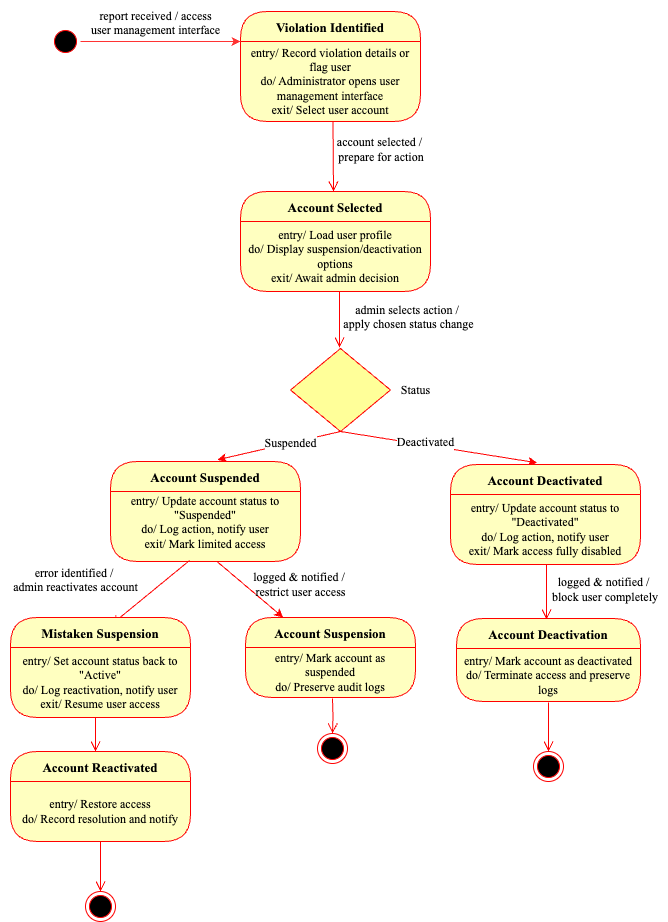

The diagram above was exported from draw.io. Its source (the exported page's mxGraphModel, read from the mxfile embedded in the PNG):
<mxGraphModel dx="946" dy="644" grid="1" gridSize="10" guides="1" tooltips="1" connect="1" arrows="1" fold="1" page="1" pageScale="1" pageWidth="1100" pageHeight="850" background="none" math="0" shadow="0">
  <root>
    <mxCell id="0" />
    <mxCell id="1" parent="0" />
    <mxCell id="382b91b5511bd0f7-1" value="" style="ellipse;html=1;shape=startState;fillColor=#000000;strokeColor=#ff0000;rounded=1;shadow=0;comic=0;labelBackgroundColor=none;fontFamily=Verdana;fontSize=12;fontColor=#000000;align=center;direction=south;" parent="1" vertex="1">
      <mxGeometry x="130" y="135" width="30" height="30" as="geometry" />
    </mxCell>
    <mxCell id="3cde6dad864a17aa-5" style="edgeStyle=elbowEdgeStyle;html=1;labelBackgroundColor=none;endArrow=open;endSize=8;strokeColor=#ff0000;fontFamily=Verdana;fontSize=12;align=left;exitX=0.558;exitY=1.057;exitDx=0;exitDy=0;exitPerimeter=0;" parent="1" edge="1">
      <mxGeometry relative="1" as="geometry">
        <mxPoint x="626.02" y="671.99" as="sourcePoint" />
        <mxPoint x="626" y="728" as="targetPoint" />
      </mxGeometry>
    </mxCell>
    <mxCell id="3cde6dad864a17aa-7" style="edgeStyle=elbowEdgeStyle;html=1;labelBackgroundColor=none;endArrow=open;endSize=8;strokeColor=#ff0000;fontFamily=Verdana;fontSize=12;align=left;exitX=0.563;exitY=1.057;exitDx=0;exitDy=0;exitPerimeter=0;" parent="1" edge="1">
      <mxGeometry relative="1" as="geometry">
        <mxPoint x="418.97" y="399.99" as="sourcePoint" />
        <mxPoint x="419" y="456" as="targetPoint" />
      </mxGeometry>
    </mxCell>
    <mxCell id="3cde6dad864a17aa-8" style="edgeStyle=elbowEdgeStyle;html=1;labelBackgroundColor=none;endArrow=open;endSize=8;strokeColor=#ff0000;fontFamily=Verdana;fontSize=12;align=left;exitX=0.25;exitY=1;" parent="1" edge="1">
      <mxGeometry relative="1" as="geometry">
        <mxPoint x="412.5" y="230" as="sourcePoint" />
        <mxPoint x="413" y="300" as="targetPoint" />
      </mxGeometry>
    </mxCell>
    <mxCell id="_sti8E-c3d3hbd-58-mF-1" value="Violation Identified" style="swimlane;fontStyle=1;align=center;verticalAlign=middle;childLayout=stackLayout;horizontal=1;startSize=30;horizontalStack=0;resizeParent=0;resizeLast=1;container=0;fontColor=#000000;collapsible=0;rounded=1;arcSize=30;strokeColor=#ff0000;fillColor=#ffffc0;swimlaneFillColor=#ffffc0;dropTarget=0;fontFamily=Times New Roman;fontSize=13;" parent="1" vertex="1">
      <mxGeometry x="320" y="120" width="180" height="110" as="geometry" />
    </mxCell>
    <mxCell id="_sti8E-c3d3hbd-58-mF-2" value="&lt;font face=&quot;Times New Roman&quot;&gt;&lt;span data-end=&quot;526&quot; data-start=&quot;517&quot;&gt;entry/&lt;/span&gt;&amp;nbsp;Record violation details or flag user&lt;/font&gt;&lt;div&gt;&lt;font face=&quot;Times New Roman&quot;&gt;&lt;span data-end=&quot;574&quot; data-start=&quot;568&quot;&gt;do/&lt;/span&gt;&amp;nbsp;Administrator opens user management interface&lt;/font&gt;&lt;font face=&quot;Times New Roman&quot;&gt;&lt;br&gt;&lt;/font&gt;&lt;/div&gt;&lt;div&gt;&lt;font face=&quot;Times New Roman&quot;&gt;&lt;span data-end=&quot;632&quot; data-start=&quot;624&quot;&gt;exit/&lt;/span&gt;&amp;nbsp;Select user account&lt;/font&gt;&lt;font face=&quot;Times New Roman&quot;&gt;&lt;br&gt;&lt;/font&gt;&lt;/div&gt;" style="text;html=1;strokeColor=none;fillColor=none;align=center;verticalAlign=middle;spacingLeft=4;spacingRight=4;whiteSpace=wrap;overflow=hidden;rotatable=0;fontColor=#000000;" parent="_sti8E-c3d3hbd-58-mF-1" vertex="1">
      <mxGeometry y="30" width="180" height="80" as="geometry" />
    </mxCell>
    <mxCell id="_sti8E-c3d3hbd-58-mF-4" value="&lt;font face=&quot;Times New Roman&quot;&gt;&amp;nbsp;&lt;span style=&quot;background-color: transparent;&quot;&gt;report received / access&amp;nbsp;&lt;/span&gt;&lt;/font&gt;&lt;div&gt;&lt;font face=&quot;Times New Roman&quot;&gt;&lt;span style=&quot;background-color: transparent;&quot;&gt;user management interface&lt;/span&gt;&lt;/font&gt;&lt;div&gt;&lt;span style=&quot;background-color: transparent; color: light-dark(rgb(0, 0, 0), rgb(255, 255, 255));&quot;&gt;&lt;br&gt;&lt;/span&gt;&lt;/div&gt;&lt;/div&gt;" style="text;html=1;align=center;verticalAlign=middle;resizable=0;points=[];autosize=1;strokeColor=none;fillColor=none;" parent="1" vertex="1">
      <mxGeometry x="160" y="109" width="150" height="60" as="geometry" />
    </mxCell>
    <mxCell id="_sti8E-c3d3hbd-58-mF-5" value="" style="endArrow=classic;html=1;rounded=0;exitX=0.5;exitY=0;exitDx=0;exitDy=0;entryX=0;entryY=0;entryDx=0;entryDy=0;strokeColor=#FF3333;" parent="1" source="382b91b5511bd0f7-1" target="_sti8E-c3d3hbd-58-mF-2" edge="1">
      <mxGeometry width="50" height="50" relative="1" as="geometry">
        <mxPoint x="220" y="165" as="sourcePoint" />
        <mxPoint x="270" y="115" as="targetPoint" />
      </mxGeometry>
    </mxCell>
    <mxCell id="_sti8E-c3d3hbd-58-mF-6" value="&lt;div&gt;&lt;font face=&quot;Times New Roman&quot;&gt;account selected /&lt;/font&gt;&lt;/div&gt;&lt;div&gt;&lt;font face=&quot;Times New Roman&quot;&gt;&amp;nbsp;prepare for action&lt;/font&gt;&lt;/div&gt;" style="text;html=1;align=center;verticalAlign=middle;resizable=0;points=[];autosize=1;strokeColor=none;fillColor=none;" parent="1" vertex="1">
      <mxGeometry x="404" y="238" width="110" height="40" as="geometry" />
    </mxCell>
    <mxCell id="_sti8E-c3d3hbd-58-mF-14" value="Account Selected" style="swimlane;fontStyle=1;align=center;verticalAlign=middle;childLayout=stackLayout;horizontal=1;startSize=30;horizontalStack=0;resizeParent=0;resizeLast=1;container=0;fontColor=#000000;collapsible=0;rounded=1;arcSize=30;strokeColor=#ff0000;fillColor=#ffffc0;swimlaneFillColor=#ffffc0;dropTarget=0;fontFamily=Times New Roman;fontSize=13;" parent="1" vertex="1">
      <mxGeometry x="320" y="300" width="190" height="100" as="geometry" />
    </mxCell>
    <mxCell id="_sti8E-c3d3hbd-58-mF-15" value="&lt;font face=&quot;Times New Roman&quot;&gt;&lt;span data-end=&quot;771&quot; data-start=&quot;762&quot;&gt;entry/&lt;/span&gt;&amp;nbsp;Load user profile&lt;/font&gt;&lt;div&gt;&lt;font face=&quot;Times New Roman&quot;&gt;do/&amp;nbsp;&lt;/font&gt;&lt;span style=&quot;background-color: transparent; color: light-dark(rgb(0, 0, 0), rgb(237, 237, 237));&quot;&gt;&lt;font face=&quot;Times New Roman&quot;&gt;Display suspension/deactivation options&lt;/font&gt;&lt;/span&gt;&lt;/div&gt;&lt;div&gt;&lt;font face=&quot;Times New Roman&quot;&gt;&lt;span data-end=&quot;851&quot; data-start=&quot;843&quot;&gt;exit/&amp;nbsp;&lt;/span&gt;Await admin decision&lt;/font&gt;&lt;span style=&quot;background-color: transparent; color: light-dark(rgb(0, 0, 0), rgb(237, 237, 237));&quot;&gt;&lt;font face=&quot;Times New Roman&quot;&gt;&lt;br&gt;&lt;/font&gt;&lt;/span&gt;&lt;/div&gt;" style="text;html=1;strokeColor=none;fillColor=none;align=center;verticalAlign=middle;spacingLeft=4;spacingRight=4;whiteSpace=wrap;overflow=hidden;rotatable=0;fontColor=#000000;" parent="_sti8E-c3d3hbd-58-mF-14" vertex="1">
      <mxGeometry y="30" width="190" height="70" as="geometry" />
    </mxCell>
    <mxCell id="_sti8E-c3d3hbd-58-mF-17" value="&lt;div&gt;&lt;font face=&quot;Times New Roman&quot;&gt;admin selects action /&amp;nbsp;&lt;/font&gt;&lt;/div&gt;&lt;div&gt;&lt;font face=&quot;Times New Roman&quot;&gt;apply chosen status change&lt;/font&gt;&lt;/div&gt;&lt;div&gt;&lt;br&gt;&lt;/div&gt;" style="text;html=1;align=center;verticalAlign=middle;resizable=0;points=[];autosize=1;strokeColor=none;fillColor=none;" parent="1" vertex="1">
      <mxGeometry x="413" y="403" width="150" height="60" as="geometry" />
    </mxCell>
    <mxCell id="_sti8E-c3d3hbd-58-mF-18" value="" style="strokeWidth=1;html=1;shape=mxgraph.flowchart.decision;whiteSpace=wrap;fillColor=#FFFF99;strokeColor=#FF0000;" parent="1" vertex="1">
      <mxGeometry x="370" y="457" width="100" height="83" as="geometry" />
    </mxCell>
    <mxCell id="_sti8E-c3d3hbd-58-mF-19" value="" style="endArrow=classic;html=1;rounded=0;strokeColor=#FF0000;entryX=0.563;entryY=-0.017;entryDx=0;entryDy=0;entryPerimeter=0;" parent="1" target="_sti8E-c3d3hbd-58-mF-22" edge="1">
      <mxGeometry width="50" height="50" relative="1" as="geometry">
        <mxPoint x="420" y="540" as="sourcePoint" />
        <mxPoint x="310" y="560" as="targetPoint" />
      </mxGeometry>
    </mxCell>
    <mxCell id="_sti8E-c3d3hbd-58-mF-24" value="&lt;font style=&quot;font-size: 12px;&quot; face=&quot;Times New Roman&quot;&gt;Suspended&lt;/font&gt;" style="edgeLabel;html=1;align=center;verticalAlign=middle;resizable=0;points=[];" parent="_sti8E-c3d3hbd-58-mF-19" vertex="1" connectable="0">
      <mxGeometry x="-0.1835" relative="1" as="geometry">
        <mxPoint as="offset" />
      </mxGeometry>
    </mxCell>
    <mxCell id="_sti8E-c3d3hbd-58-mF-20" value="" style="endArrow=classic;html=1;rounded=0;strokeColor=#FF0000;entryX=0.456;entryY=-0.017;entryDx=0;entryDy=0;entryPerimeter=0;" parent="1" target="_sti8E-c3d3hbd-58-mF-28" edge="1">
      <mxGeometry width="50" height="50" relative="1" as="geometry">
        <mxPoint x="420" y="540" as="sourcePoint" />
        <mxPoint x="540" y="570" as="targetPoint" />
      </mxGeometry>
    </mxCell>
    <mxCell id="_sti8E-c3d3hbd-58-mF-30" value="&lt;font style=&quot;font-size: 12px;&quot; face=&quot;Times New Roman&quot;&gt;Deactivated&lt;/font&gt;" style="edgeLabel;html=1;align=center;verticalAlign=middle;resizable=0;points=[];" parent="_sti8E-c3d3hbd-58-mF-20" vertex="1" connectable="0">
      <mxGeometry x="-0.2086" y="2" relative="1" as="geometry">
        <mxPoint x="6" as="offset" />
      </mxGeometry>
    </mxCell>
    <mxCell id="_sti8E-c3d3hbd-58-mF-21" value="&lt;font face=&quot;Times New Roman&quot;&gt;Status&lt;/font&gt;" style="text;html=1;align=center;verticalAlign=middle;resizable=0;points=[];autosize=1;strokeColor=none;fillColor=none;" parent="1" vertex="1">
      <mxGeometry x="470" y="483.5" width="50" height="30" as="geometry" />
    </mxCell>
    <mxCell id="_sti8E-c3d3hbd-58-mF-22" value="Account Suspended" style="swimlane;fontStyle=1;align=center;verticalAlign=middle;childLayout=stackLayout;horizontal=1;startSize=30;horizontalStack=0;resizeParent=0;resizeLast=1;container=0;fontColor=#000000;collapsible=0;rounded=1;arcSize=30;strokeColor=#ff0000;fillColor=#ffffc0;swimlaneFillColor=#ffffc0;dropTarget=0;fontFamily=Times New Roman;fontSize=13;" parent="1" vertex="1">
      <mxGeometry x="190" y="570" width="190" height="100" as="geometry" />
    </mxCell>
    <mxCell id="_sti8E-c3d3hbd-58-mF-23" value="&lt;font face=&quot;Times New Roman&quot;&gt;&lt;span data-end=&quot;1148&quot; data-start=&quot;1139&quot;&gt;entry/&amp;nbsp;&lt;/span&gt;Update account status to &quot;Suspended&quot;&lt;/font&gt;&lt;div&gt;&lt;font face=&quot;Times New Roman&quot;&gt;&lt;span data-end=&quot;1195&quot; data-start=&quot;1189&quot;&gt;do/&lt;/span&gt;&amp;nbsp;Log action, notify user&lt;/font&gt;&lt;/div&gt;&lt;div&gt;&lt;font face=&quot;Times New Roman&quot;&gt;exit/&amp;nbsp;&lt;span style=&quot;background-color: transparent; color: light-dark(rgb(0, 0, 0), rgb(237, 237, 237));&quot;&gt;Mark limited access&lt;/span&gt;&lt;/font&gt;&lt;/div&gt;&lt;div&gt;&lt;br/&gt;&lt;p class=&quot;&quot; data-end=&quot;1271&quot; data-start=&quot;1254&quot;&gt;&lt;/p&gt;&lt;/div&gt;" style="text;html=1;strokeColor=none;fillColor=none;align=center;verticalAlign=middle;spacingLeft=4;spacingRight=4;whiteSpace=wrap;overflow=hidden;rotatable=0;fontColor=#000000;" parent="_sti8E-c3d3hbd-58-mF-22" vertex="1">
      <mxGeometry y="30" width="190" height="70" as="geometry" />
    </mxCell>
    <mxCell id="_sti8E-c3d3hbd-58-mF-28" value="Account Deactivated" style="swimlane;fontStyle=1;align=center;verticalAlign=middle;childLayout=stackLayout;horizontal=1;startSize=30;horizontalStack=0;resizeParent=0;resizeLast=1;container=0;fontColor=#000000;collapsible=0;rounded=1;arcSize=30;strokeColor=#ff0000;fillColor=#ffffc0;swimlaneFillColor=#ffffc0;dropTarget=0;fontFamily=Times New Roman;fontSize=13;" parent="1" vertex="1">
      <mxGeometry x="530" y="573" width="190" height="100" as="geometry" />
    </mxCell>
    <mxCell id="_sti8E-c3d3hbd-58-mF-29" value="&lt;font face=&quot;Times New Roman&quot;&gt;&lt;span data-end=&quot;1376&quot; data-start=&quot;1367&quot;&gt;entry/&lt;/span&gt;&amp;nbsp;Update account status to &quot;Deactivated&quot;&lt;/font&gt;&lt;div&gt;&lt;font face=&quot;Times New Roman&quot;&gt;&lt;span data-end=&quot;1425&quot; data-start=&quot;1419&quot;&gt;do/&lt;/span&gt;&amp;nbsp;Log action, notify user&lt;/font&gt;&lt;font face=&quot;Times New Roman&quot;&gt;&lt;br&gt;&lt;/font&gt;&lt;/div&gt;&lt;div&gt;&lt;font face=&quot;Times New Roman&quot;&gt;&lt;span data-end=&quot;1461&quot; data-start=&quot;1453&quot;&gt;exit/&lt;/span&gt;&amp;nbsp;Mark access fully disabled&lt;br&gt;&lt;/font&gt;&lt;/div&gt;" style="text;html=1;strokeColor=none;fillColor=none;align=center;verticalAlign=middle;spacingLeft=4;spacingRight=4;whiteSpace=wrap;overflow=hidden;rotatable=0;fontColor=#000000;" parent="_sti8E-c3d3hbd-58-mF-28" vertex="1">
      <mxGeometry y="30" width="190" height="70" as="geometry" />
    </mxCell>
    <mxCell id="_sti8E-c3d3hbd-58-mF-31" value="" style="endArrow=classic;html=1;rounded=0;fontColor=#FF0000;strokeColor=#FF0000;" parent="1" target="_sti8E-c3d3hbd-58-mF-40" edge="1">
      <mxGeometry width="50" height="50" relative="1" as="geometry">
        <mxPoint x="296.5" y="670" as="sourcePoint" />
        <mxPoint x="370" y="730" as="targetPoint" />
      </mxGeometry>
    </mxCell>
    <mxCell id="_sti8E-c3d3hbd-58-mF-32" value="&lt;font face=&quot;Times New Roman&quot;&gt;logged &amp;amp; notified /&amp;nbsp;&lt;/font&gt;&lt;div&gt;&lt;font face=&quot;Times New Roman&quot;&gt;restrict user access&lt;/font&gt;&lt;/div&gt;" style="text;html=1;align=center;verticalAlign=middle;resizable=0;points=[];autosize=1;strokeColor=none;fillColor=none;" parent="1" vertex="1">
      <mxGeometry x="320" y="673" width="120" height="40" as="geometry" />
    </mxCell>
    <mxCell id="_sti8E-c3d3hbd-58-mF-33" value="&lt;font face=&quot;Times New Roman&quot;&gt;logged &amp;amp; notified /&lt;/font&gt;&lt;div&gt;&lt;font face=&quot;Times New Roman&quot;&gt;&amp;nbsp;block user completely&lt;/font&gt;&lt;/div&gt;" style="text;html=1;align=center;verticalAlign=middle;resizable=0;points=[];autosize=1;strokeColor=none;fillColor=none;" parent="1" vertex="1">
      <mxGeometry x="618" y="678" width="130" height="40" as="geometry" />
    </mxCell>
    <mxCell id="_sti8E-c3d3hbd-58-mF-34" value="" style="endArrow=classic;html=1;rounded=0;exitX=0.416;exitY=0.986;exitDx=0;exitDy=0;entryX=0.563;entryY=0.067;entryDx=0;entryDy=0;entryPerimeter=0;strokeColor=#FF0000;exitPerimeter=0;" parent="1" source="_sti8E-c3d3hbd-58-mF-23" target="_sti8E-c3d3hbd-58-mF-37" edge="1">
      <mxGeometry width="50" height="50" relative="1" as="geometry">
        <mxPoint x="510" y="630" as="sourcePoint" />
        <mxPoint x="230" y="720" as="targetPoint" />
      </mxGeometry>
    </mxCell>
    <mxCell id="_sti8E-c3d3hbd-58-mF-36" value="&lt;div&gt;&lt;font face=&quot;Times New Roman&quot;&gt;error identified /&amp;nbsp;&lt;/font&gt;&lt;/div&gt;&lt;div&gt;&lt;font face=&quot;Times New Roman&quot;&gt;admin reactivates account&lt;/font&gt;&lt;/div&gt;&lt;div&gt;&lt;br&gt;&lt;/div&gt;" style="text;html=1;align=center;verticalAlign=middle;resizable=0;points=[];autosize=1;strokeColor=none;fillColor=none;" parent="1" vertex="1">
      <mxGeometry x="80" y="666" width="150" height="60" as="geometry" />
    </mxCell>
    <mxCell id="_sti8E-c3d3hbd-58-mF-37" value="Mistaken Suspension" style="swimlane;fontStyle=1;align=center;verticalAlign=middle;childLayout=stackLayout;horizontal=1;startSize=30;horizontalStack=0;resizeParent=0;resizeLast=1;container=0;fontColor=#000000;collapsible=0;rounded=1;arcSize=30;strokeColor=#ff0000;fillColor=#ffffc0;swimlaneFillColor=#ffffc0;dropTarget=0;fontFamily=Times New Roman;fontSize=13;" parent="1" vertex="1">
      <mxGeometry x="90" y="726" width="180" height="100" as="geometry" />
    </mxCell>
    <mxCell id="_sti8E-c3d3hbd-58-mF-38" value="&lt;font face=&quot;Times New Roman&quot;&gt;&lt;span data-end=&quot;1843&quot; data-start=&quot;1834&quot;&gt;entry/&lt;/span&gt;&amp;nbsp;Set account status back to &quot;Active&quot;&lt;/font&gt;&lt;div&gt;&lt;font face=&quot;Times New Roman&quot;&gt;&lt;span data-end=&quot;1889&quot; data-start=&quot;1883&quot;&gt;do/&lt;/span&gt;&amp;nbsp;Log reactivation, notify user&lt;/font&gt;&lt;font face=&quot;Times New Roman&quot;&gt;&lt;br&gt;&lt;/font&gt;&lt;/div&gt;&lt;div&gt;&lt;font face=&quot;Times New Roman&quot;&gt;&lt;span data-end=&quot;1931&quot; data-start=&quot;1923&quot;&gt;exit/&amp;nbsp;&lt;/span&gt;Resume user access&lt;/font&gt;&lt;font face=&quot;Times New Roman&quot;&gt;&lt;br&gt;&lt;/font&gt;&lt;/div&gt;" style="text;html=1;strokeColor=none;fillColor=none;align=center;verticalAlign=middle;spacingLeft=4;spacingRight=4;whiteSpace=wrap;overflow=hidden;rotatable=0;fontColor=#000000;" parent="_sti8E-c3d3hbd-58-mF-37" vertex="1">
      <mxGeometry y="30" width="180" height="70" as="geometry" />
    </mxCell>
    <mxCell id="_sti8E-c3d3hbd-58-mF-39" value="" style="edgeStyle=orthogonalEdgeStyle;html=1;verticalAlign=bottom;endArrow=open;endSize=8;strokeColor=#ff0000;rounded=0;" parent="1" edge="1">
      <mxGeometry relative="1" as="geometry">
        <mxPoint x="175" y="860" as="targetPoint" />
        <mxPoint x="175" y="826" as="sourcePoint" />
        <Array as="points">
          <mxPoint x="175" y="850" />
          <mxPoint x="175" y="850" />
        </Array>
      </mxGeometry>
    </mxCell>
    <mxCell id="_sti8E-c3d3hbd-58-mF-40" value="Account Suspension" style="swimlane;fontStyle=1;align=center;verticalAlign=middle;childLayout=stackLayout;horizontal=1;startSize=30;horizontalStack=0;resizeParent=0;resizeLast=1;container=0;fontColor=#000000;collapsible=0;rounded=1;arcSize=30;strokeColor=#ff0000;fillColor=#ffffc0;swimlaneFillColor=#ffffc0;dropTarget=0;fontFamily=Times New Roman;fontSize=13;" parent="1" vertex="1">
      <mxGeometry x="325" y="726" width="170" height="80" as="geometry" />
    </mxCell>
    <mxCell id="_sti8E-c3d3hbd-58-mF-41" value="&lt;font face=&quot;Times New Roman&quot;&gt;&lt;span data-end=&quot;2089&quot; data-start=&quot;2080&quot;&gt;entry/&amp;nbsp;&lt;/span&gt;Mark account as suspended&lt;/font&gt;&lt;div&gt;&lt;font face=&quot;Times New Roman&quot;&gt;&lt;span data-end=&quot;2125&quot; data-start=&quot;2119&quot;&gt;do/&lt;/span&gt;&amp;nbsp;Preserve audit logs&lt;/font&gt;&lt;/div&gt;" style="text;html=1;strokeColor=none;fillColor=none;align=center;verticalAlign=middle;spacingLeft=4;spacingRight=4;whiteSpace=wrap;overflow=hidden;rotatable=0;fontColor=#000000;" parent="_sti8E-c3d3hbd-58-mF-40" vertex="1">
      <mxGeometry y="30" width="170" height="50" as="geometry" />
    </mxCell>
    <mxCell id="_sti8E-c3d3hbd-58-mF-42" value="Account Deactivation" style="swimlane;fontStyle=1;align=center;verticalAlign=middle;childLayout=stackLayout;horizontal=1;startSize=30;horizontalStack=0;resizeParent=0;resizeLast=1;container=0;fontColor=#000000;collapsible=0;rounded=1;arcSize=30;strokeColor=#ff0000;fillColor=#ffffc0;swimlaneFillColor=#ffffc0;dropTarget=0;fontFamily=Times New Roman;fontSize=13;" parent="1" vertex="1">
      <mxGeometry x="536" y="727" width="184" height="83" as="geometry" />
    </mxCell>
    <mxCell id="_sti8E-c3d3hbd-58-mF-43" value="&lt;font face=&quot;Times New Roman&quot;&gt;&lt;span data-end=&quot;2197&quot; data-start=&quot;2188&quot;&gt;entry/&lt;/span&gt;&amp;nbsp;Mark account as deactivated&lt;/font&gt;&lt;div&gt;&lt;font face=&quot;Times New Roman&quot;&gt;&lt;span data-end=&quot;2235&quot; data-start=&quot;2229&quot;&gt;do/&lt;/span&gt;&amp;nbsp;Terminate access and preserve logs&lt;/font&gt;&lt;font face=&quot;Times New Roman&quot;&gt;&lt;br&gt;&lt;/font&gt;&lt;/div&gt;" style="text;html=1;strokeColor=none;fillColor=none;align=center;verticalAlign=middle;spacingLeft=4;spacingRight=4;whiteSpace=wrap;overflow=hidden;rotatable=0;fontColor=#000000;" parent="_sti8E-c3d3hbd-58-mF-42" vertex="1">
      <mxGeometry y="30" width="184" height="53" as="geometry" />
    </mxCell>
    <mxCell id="_sti8E-c3d3hbd-58-mF-46" value="Account Reactivated" style="swimlane;fontStyle=1;align=center;verticalAlign=middle;childLayout=stackLayout;horizontal=1;startSize=30;horizontalStack=0;resizeParent=0;resizeLast=1;container=0;fontColor=#000000;collapsible=0;rounded=1;arcSize=30;strokeColor=#ff0000;fillColor=#ffffc0;swimlaneFillColor=#ffffc0;dropTarget=0;fontFamily=Times New Roman;fontSize=13;" parent="1" vertex="1">
      <mxGeometry x="90" y="860" width="180" height="90" as="geometry" />
    </mxCell>
    <mxCell id="_sti8E-c3d3hbd-58-mF-47" value="&lt;font face=&quot;Times New Roman&quot;&gt;&lt;span data-end=&quot;2321&quot; data-start=&quot;2312&quot;&gt;entry/&lt;/span&gt;&amp;nbsp;Restore access&lt;/font&gt;&lt;div&gt;&lt;font face=&quot;Times New Roman&quot;&gt;&lt;span data-end=&quot;2346&quot; data-start=&quot;2340&quot;&gt;do/&lt;/span&gt;&amp;nbsp;Record resolution and notify&lt;br&gt;&lt;/font&gt;&lt;/div&gt;" style="text;html=1;strokeColor=none;fillColor=none;align=center;verticalAlign=middle;spacingLeft=4;spacingRight=4;whiteSpace=wrap;overflow=hidden;rotatable=0;fontColor=#000000;" parent="_sti8E-c3d3hbd-58-mF-46" vertex="1">
      <mxGeometry y="30" width="180" height="60" as="geometry" />
    </mxCell>
    <mxCell id="_sti8E-c3d3hbd-58-mF-48" value="" style="edgeStyle=orthogonalEdgeStyle;html=1;verticalAlign=bottom;endArrow=open;endSize=8;strokeColor=#ff0000;rounded=0;" parent="1" source="_sti8E-c3d3hbd-58-mF-46" edge="1">
      <mxGeometry relative="1" as="geometry">
        <mxPoint x="180" y="1000" as="targetPoint" />
      </mxGeometry>
    </mxCell>
    <mxCell id="_sti8E-c3d3hbd-58-mF-49" value="" style="ellipse;html=1;shape=endState;fillColor=#000000;strokeColor=#ff0000;" parent="1" vertex="1">
      <mxGeometry x="165" y="1000" width="30" height="30" as="geometry" />
    </mxCell>
    <mxCell id="_sti8E-c3d3hbd-58-mF-50" value="" style="edgeStyle=orthogonalEdgeStyle;html=1;verticalAlign=bottom;endArrow=open;endSize=8;strokeColor=#ff0000;rounded=0;" parent="1" target="_sti8E-c3d3hbd-58-mF-51" edge="1">
      <mxGeometry relative="1" as="geometry">
        <mxPoint x="412" y="857" as="targetPoint" />
        <mxPoint x="412" y="807" as="sourcePoint" />
      </mxGeometry>
    </mxCell>
    <mxCell id="_sti8E-c3d3hbd-58-mF-51" value="" style="ellipse;html=1;shape=endState;fillColor=#000000;strokeColor=#ff0000;" parent="1" vertex="1">
      <mxGeometry x="397" y="842" width="30" height="30" as="geometry" />
    </mxCell>
    <mxCell id="_sti8E-c3d3hbd-58-mF-52" value="" style="edgeStyle=orthogonalEdgeStyle;html=1;verticalAlign=bottom;endArrow=open;endSize=8;strokeColor=#ff0000;rounded=0;" parent="1" edge="1">
      <mxGeometry relative="1" as="geometry">
        <mxPoint x="628" y="860" as="targetPoint" />
        <mxPoint x="628" y="811" as="sourcePoint" />
      </mxGeometry>
    </mxCell>
    <mxCell id="_sti8E-c3d3hbd-58-mF-53" value="" style="ellipse;html=1;shape=endState;fillColor=#000000;strokeColor=#ff0000;" parent="1" vertex="1">
      <mxGeometry x="613" y="860" width="30" height="30" as="geometry" />
    </mxCell>
  </root>
</mxGraphModel>